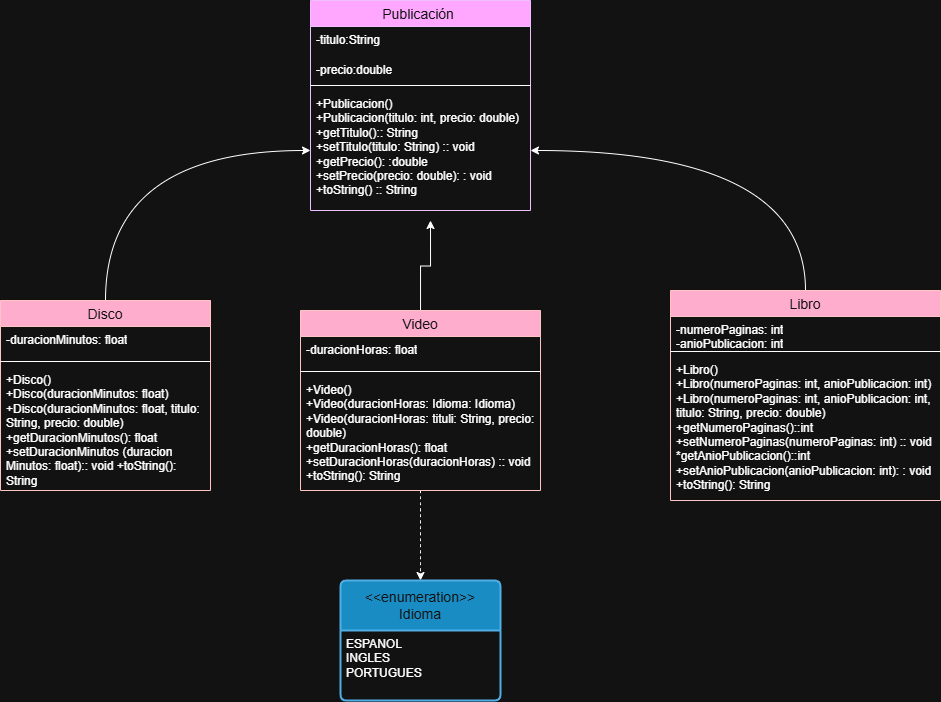

The diagram above was exported from draw.io. Its source (the exported page's mxGraphModel, read from the mxfile embedded in the PNG):
<mxGraphModel dx="975" dy="576" grid="1" gridSize="10" guides="1" tooltips="1" connect="1" arrows="1" fold="1" page="1" pageScale="1" pageWidth="827" pageHeight="1169" math="0" shadow="0">
  <root>
    <mxCell id="0" />
    <mxCell id="1" parent="0" />
    <mxCell id="j9U5V4zzKX3vTg5DQu7l-19" parent="1" style="swimlane;fontStyle=0;childLayout=stackLayout;horizontal=1;startSize=26;horizontalStack=0;resizeParent=1;resizeParentMax=0;resizeLast=0;collapsible=1;marginBottom=0;align=center;fontSize=14;fillColor=#6a00ff;fontColor=#ffffff;strokeColor=#3700CC;" value="Publicación " vertex="1">
      <mxGeometry height="210" width="220" x="550" y="170" as="geometry" />
    </mxCell>
    <mxCell id="j9U5V4zzKX3vTg5DQu7l-20" parent="j9U5V4zzKX3vTg5DQu7l-19" style="text;strokeColor=none;fillColor=none;spacingLeft=4;spacingRight=4;overflow=hidden;rotatable=0;points=[[0,0.5],[1,0.5]];portConstraint=eastwest;fontSize=12;whiteSpace=wrap;html=1;" value="-titulo:String&lt;span style=&quot;white-space: pre;&quot;&gt;&#09;&lt;/span&gt;" vertex="1">
      <mxGeometry height="30" width="220" y="26" as="geometry" />
    </mxCell>
    <mxCell id="j9U5V4zzKX3vTg5DQu7l-21" parent="j9U5V4zzKX3vTg5DQu7l-19" style="text;strokeColor=none;fillColor=none;spacingLeft=4;spacingRight=4;overflow=hidden;rotatable=0;points=[[0,0.5],[1,0.5]];portConstraint=eastwest;fontSize=12;whiteSpace=wrap;html=1;" value="-precio:double" vertex="1">
      <mxGeometry height="24" width="220" y="56" as="geometry" />
    </mxCell>
    <mxCell id="j9U5V4zzKX3vTg5DQu7l-24" parent="j9U5V4zzKX3vTg5DQu7l-19" style="line;strokeWidth=1;rotatable=0;dashed=0;labelPosition=right;align=left;verticalAlign=middle;spacingTop=0;spacingLeft=6;points=[];portConstraint=eastwest;" value="" vertex="1">
      <mxGeometry height="10" width="220" y="80" as="geometry" />
    </mxCell>
    <mxCell id="j9U5V4zzKX3vTg5DQu7l-22" parent="j9U5V4zzKX3vTg5DQu7l-19" style="text;strokeColor=none;fillColor=none;spacingLeft=4;spacingRight=4;overflow=hidden;rotatable=0;points=[[0,0.5],[1,0.5]];portConstraint=eastwest;fontSize=12;whiteSpace=wrap;html=1;" value="&lt;div&gt;+Publicacion()&lt;/div&gt;&lt;div&gt;+Publicacion(titulo: int, precio: double)&lt;/div&gt;&lt;div&gt;+getTitulo():: String&lt;/div&gt;&lt;div&gt;+setTitulo(titulo: String) :: void&lt;/div&gt;&lt;div&gt;+getPrecio(): :double&lt;/div&gt;&lt;div&gt;+setPrecio(precio: double): : void&lt;/div&gt;&lt;div&gt;+toString() :: String&lt;/div&gt;" vertex="1">
      <mxGeometry height="120" width="220" y="90" as="geometry" />
    </mxCell>
    <mxCell id="j9U5V4zzKX3vTg5DQu7l-46" edge="1" parent="1" source="j9U5V4zzKX3vTg5DQu7l-27" style="edgeStyle=orthogonalEdgeStyle;rounded=0;orthogonalLoop=1;jettySize=auto;html=1;entryX=0.5;entryY=0;entryDx=0;entryDy=0;curved=1;dashed=1;" target="j9U5V4zzKX3vTg5DQu7l-32">
      <mxGeometry relative="1" as="geometry" />
    </mxCell>
    <mxCell id="j9U5V4zzKX3vTg5DQu7l-47" edge="1" parent="1" source="j9U5V4zzKX3vTg5DQu7l-27" style="edgeStyle=orthogonalEdgeStyle;rounded=0;orthogonalLoop=1;jettySize=auto;html=1;">
      <mxGeometry relative="1" as="geometry">
        <mxPoint x="670" y="389.9999999999999" as="targetPoint" />
      </mxGeometry>
    </mxCell>
    <mxCell id="j9U5V4zzKX3vTg5DQu7l-27" parent="1" style="swimlane;fontStyle=0;childLayout=stackLayout;horizontal=1;startSize=26;horizontalStack=0;resizeParent=1;resizeParentMax=0;resizeLast=0;collapsible=1;marginBottom=0;align=center;fontSize=14;fillColor=#a20025;fontColor=#ffffff;strokeColor=#6F0000;" value="Video" vertex="1">
      <mxGeometry height="180" width="240" x="540" y="480" as="geometry" />
    </mxCell>
    <mxCell id="j9U5V4zzKX3vTg5DQu7l-28" parent="j9U5V4zzKX3vTg5DQu7l-27" style="text;strokeColor=none;fillColor=none;spacingLeft=4;spacingRight=4;overflow=hidden;rotatable=0;points=[[0,0.5],[1,0.5]];portConstraint=eastwest;fontSize=12;whiteSpace=wrap;html=1;" value="-duracionHoras: float" vertex="1">
      <mxGeometry height="30" width="240" y="26" as="geometry" />
    </mxCell>
    <mxCell id="j9U5V4zzKX3vTg5DQu7l-31" parent="j9U5V4zzKX3vTg5DQu7l-27" style="line;strokeWidth=1;rotatable=0;dashed=0;labelPosition=right;align=left;verticalAlign=middle;spacingTop=0;spacingLeft=6;points=[];portConstraint=eastwest;" value="" vertex="1">
      <mxGeometry height="10" width="240" y="56" as="geometry" />
    </mxCell>
    <mxCell id="j9U5V4zzKX3vTg5DQu7l-29" parent="j9U5V4zzKX3vTg5DQu7l-27" style="text;strokeColor=none;fillColor=none;spacingLeft=4;spacingRight=4;overflow=hidden;rotatable=0;points=[[0,0.5],[1,0.5]];portConstraint=eastwest;fontSize=12;whiteSpace=wrap;html=1;" value="&lt;div&gt;+Video()&lt;/div&gt;&lt;div&gt;+Video(duracionHoras: Idioma: Idioma)&lt;/div&gt;&lt;div&gt;+Video(duracionHoras: tituli: String, precio: double)&lt;/div&gt;&lt;div&gt;+getDuracionHoras(): float&lt;/div&gt;&lt;div&gt;+setDuracionHoras(duracionHoras) :: void&lt;/div&gt;&lt;div&gt;+toString(): String&lt;/div&gt;" vertex="1">
      <mxGeometry height="114" width="240" y="66" as="geometry" />
    </mxCell>
    <mxCell id="j9U5V4zzKX3vTg5DQu7l-32" parent="1" style="swimlane;childLayout=stackLayout;horizontal=1;startSize=50;horizontalStack=0;rounded=1;fontSize=14;fontStyle=0;strokeWidth=2;resizeParent=0;resizeLast=1;shadow=0;dashed=0;align=center;arcSize=4;whiteSpace=wrap;html=1;fillColor=#1ba1e2;strokeColor=#006EAF;fontColor=#ffffff;" value="&amp;lt;&amp;lt;enumeration&amp;gt;&amp;gt;&lt;div&gt;Idioma&lt;/div&gt;" vertex="1">
      <mxGeometry height="120" width="160" x="580" y="750" as="geometry" />
    </mxCell>
    <mxCell id="j9U5V4zzKX3vTg5DQu7l-33" parent="j9U5V4zzKX3vTg5DQu7l-32" style="align=left;strokeColor=none;fillColor=none;spacingLeft=4;spacingRight=4;fontSize=12;verticalAlign=top;resizable=0;rotatable=0;part=1;html=1;whiteSpace=wrap;" value="&lt;div&gt;ESPANOL&lt;/div&gt;&lt;div&gt;INGLES&lt;/div&gt;&lt;div&gt;PORTUGUES&lt;/div&gt;" vertex="1">
      <mxGeometry height="70" width="160" y="50" as="geometry" />
    </mxCell>
    <mxCell id="j9U5V4zzKX3vTg5DQu7l-49" edge="1" parent="1" source="j9U5V4zzKX3vTg5DQu7l-36" style="edgeStyle=orthogonalEdgeStyle;rounded=0;orthogonalLoop=1;jettySize=auto;html=1;curved=1;" target="j9U5V4zzKX3vTg5DQu7l-22">
      <mxGeometry relative="1" as="geometry" />
    </mxCell>
    <mxCell id="j9U5V4zzKX3vTg5DQu7l-36" parent="1" style="swimlane;fontStyle=0;childLayout=stackLayout;horizontal=1;startSize=26;horizontalStack=0;resizeParent=1;resizeParentMax=0;resizeLast=0;collapsible=1;marginBottom=0;align=center;fontSize=14;fillColor=#a20025;fontColor=#ffffff;strokeColor=#6F0000;" value="Disco" vertex="1">
      <mxGeometry height="190" width="210" x="240" y="470" as="geometry" />
    </mxCell>
    <mxCell id="j9U5V4zzKX3vTg5DQu7l-37" parent="j9U5V4zzKX3vTg5DQu7l-36" style="text;strokeColor=none;fillColor=none;spacingLeft=4;spacingRight=4;overflow=hidden;rotatable=0;points=[[0,0.5],[1,0.5]];portConstraint=eastwest;fontSize=12;whiteSpace=wrap;html=1;" value="-duracionMinutos: float" vertex="1">
      <mxGeometry height="30" width="210" y="26" as="geometry" />
    </mxCell>
    <mxCell id="j9U5V4zzKX3vTg5DQu7l-40" parent="j9U5V4zzKX3vTg5DQu7l-36" style="line;strokeWidth=1;rotatable=0;dashed=0;labelPosition=right;align=left;verticalAlign=middle;spacingTop=0;spacingLeft=6;points=[];portConstraint=eastwest;" value="" vertex="1">
      <mxGeometry height="10" width="210" y="56" as="geometry" />
    </mxCell>
    <mxCell id="j9U5V4zzKX3vTg5DQu7l-38" parent="j9U5V4zzKX3vTg5DQu7l-36" style="text;strokeColor=none;fillColor=none;spacingLeft=4;spacingRight=4;overflow=hidden;rotatable=0;points=[[0,0.5],[1,0.5]];portConstraint=eastwest;fontSize=12;whiteSpace=wrap;html=1;" value="&lt;div&gt;+Disco()&lt;/div&gt;&lt;div&gt;+Disco(duracionMinutos: float)&lt;/div&gt;&lt;div&gt;+Disco(duracionMinutos: float, titulo: String, precio: double)&lt;/div&gt;&lt;div&gt;+getDuracionMinutos(): float&lt;/div&gt;&lt;div&gt;+setDuracionMinutos (duracion Minutos: float):: void +toString(): String&lt;/div&gt;" vertex="1">
      <mxGeometry height="124" width="210" y="66" as="geometry" />
    </mxCell>
    <mxCell id="j9U5V4zzKX3vTg5DQu7l-48" edge="1" parent="1" source="j9U5V4zzKX3vTg5DQu7l-41" style="edgeStyle=orthogonalEdgeStyle;rounded=0;orthogonalLoop=1;jettySize=auto;html=1;entryX=1;entryY=0.5;entryDx=0;entryDy=0;curved=1;" target="j9U5V4zzKX3vTg5DQu7l-22">
      <mxGeometry relative="1" as="geometry" />
    </mxCell>
    <mxCell id="j9U5V4zzKX3vTg5DQu7l-41" parent="1" style="swimlane;fontStyle=0;childLayout=stackLayout;horizontal=1;startSize=26;horizontalStack=0;resizeParent=1;resizeParentMax=0;resizeLast=0;collapsible=1;marginBottom=0;align=center;fontSize=14;fillColor=#a20025;fontColor=#ffffff;strokeColor=#6F0000;" value="Libro" vertex="1">
      <mxGeometry height="210" width="270" x="910" y="460" as="geometry" />
    </mxCell>
    <mxCell id="j9U5V4zzKX3vTg5DQu7l-42" parent="j9U5V4zzKX3vTg5DQu7l-41" style="text;strokeColor=none;fillColor=none;spacingLeft=4;spacingRight=4;overflow=hidden;rotatable=0;points=[[0,0.5],[1,0.5]];portConstraint=eastwest;fontSize=12;whiteSpace=wrap;html=1;" value="&lt;div&gt;-numeroPaginas: int&lt;/div&gt;&lt;div&gt;-anioPublicacion: int&lt;/div&gt;" vertex="1">
      <mxGeometry height="30" width="270" y="26" as="geometry" />
    </mxCell>
    <mxCell id="j9U5V4zzKX3vTg5DQu7l-45" parent="j9U5V4zzKX3vTg5DQu7l-41" style="line;strokeWidth=1;rotatable=0;dashed=0;labelPosition=right;align=left;verticalAlign=middle;spacingTop=0;spacingLeft=6;points=[];portConstraint=eastwest;" value="" vertex="1">
      <mxGeometry height="10" width="270" y="56" as="geometry" />
    </mxCell>
    <mxCell id="j9U5V4zzKX3vTg5DQu7l-43" parent="j9U5V4zzKX3vTg5DQu7l-41" style="text;strokeColor=none;fillColor=none;spacingLeft=4;spacingRight=4;overflow=hidden;rotatable=0;points=[[0,0.5],[1,0.5]];portConstraint=eastwest;fontSize=12;whiteSpace=wrap;html=1;" value="&lt;div&gt;+Libro()&lt;/div&gt;&lt;div&gt;+Libro(numeroPaginas: int, anioPublicacion: int)&lt;/div&gt;&lt;div&gt;+Libro(numeroPaginas: int, anioPublicacion: int, titulo: String, precio: double)&lt;/div&gt;&lt;div&gt;+getNumeroPaginas()::int&lt;/div&gt;&lt;div&gt;+setNumeroPaginas(numeroPaginas: int) :: void&lt;/div&gt;&lt;div&gt;*getAnioPublicacion()::int&lt;/div&gt;&lt;div&gt;+setAnioPublicacion(anioPublicacion: int): : void&lt;/div&gt;&lt;div&gt;+toString(): String&lt;/div&gt;" vertex="1">
      <mxGeometry height="144" width="270" y="66" as="geometry" />
    </mxCell>
  </root>
</mxGraphModel>